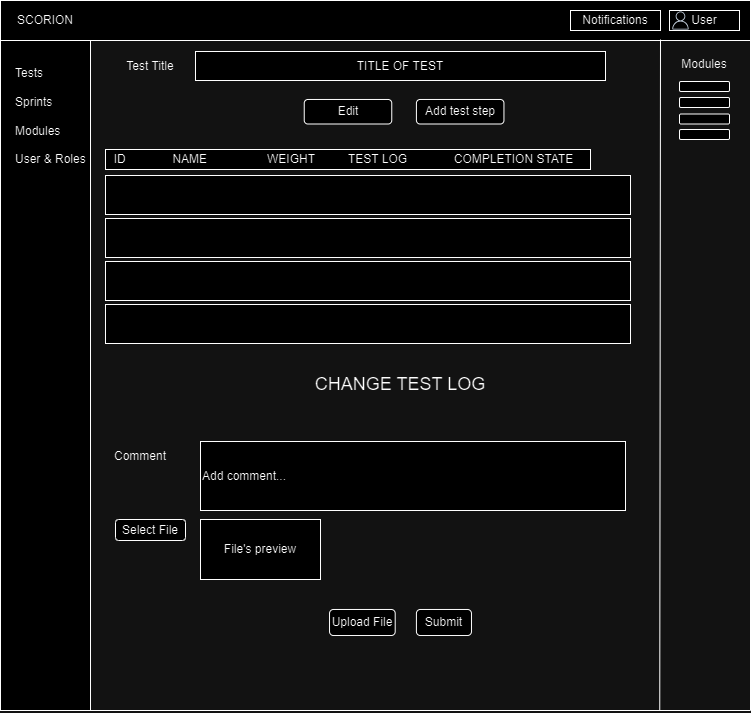

The diagram above was exported from draw.io. Its source (the exported page's mxGraphModel, read from the mxfile embedded in the PNG):
<mxGraphModel dx="1318" dy="511" grid="1" gridSize="10" guides="1" tooltips="1" connect="1" arrows="1" fold="1" page="1" pageScale="1" pageWidth="1169" pageHeight="1654" math="0" shadow="0">
  <root>
    <mxCell id="0" />
    <mxCell id="1" parent="0" />
    <mxCell id="6kGmOUyO3eyvv6SzK5iv-1" value="" style="swimlane;startSize=0;" parent="1" vertex="1">
      <mxGeometry x="290" y="41" width="750" height="710" as="geometry" />
    </mxCell>
    <mxCell id="6kGmOUyO3eyvv6SzK5iv-2" value="" style="rounded=0;whiteSpace=wrap;html=1;" parent="6kGmOUyO3eyvv6SzK5iv-1" vertex="1">
      <mxGeometry width="90" height="710" as="geometry" />
    </mxCell>
    <mxCell id="6kGmOUyO3eyvv6SzK5iv-3" value="" style="rounded=0;whiteSpace=wrap;html=1;" parent="6kGmOUyO3eyvv6SzK5iv-1" vertex="1">
      <mxGeometry width="750" height="40" as="geometry" />
    </mxCell>
    <mxCell id="6kGmOUyO3eyvv6SzK5iv-5" value="Tests&lt;br&gt;&lt;br&gt;Sprints&lt;br&gt;&lt;br&gt;Modules&lt;br&gt;&lt;br&gt;User &amp;amp; Roles" style="text;html=1;strokeColor=none;fillColor=none;align=left;verticalAlign=middle;whiteSpace=wrap;rounded=0;" parent="6kGmOUyO3eyvv6SzK5iv-1" vertex="1">
      <mxGeometry x="12.5" y="61" width="77.5" height="109" as="geometry" />
    </mxCell>
    <mxCell id="6kGmOUyO3eyvv6SzK5iv-8" value="Notifications" style="rounded=0;whiteSpace=wrap;html=1;" parent="6kGmOUyO3eyvv6SzK5iv-1" vertex="1">
      <mxGeometry x="570" y="10" width="90" height="20" as="geometry" />
    </mxCell>
    <mxCell id="6kGmOUyO3eyvv6SzK5iv-9" value="User" style="rounded=0;whiteSpace=wrap;html=1;" parent="6kGmOUyO3eyvv6SzK5iv-1" vertex="1">
      <mxGeometry x="669" y="10" width="70" height="20" as="geometry" />
    </mxCell>
    <mxCell id="6kGmOUyO3eyvv6SzK5iv-12" value="" style="sketch=0;outlineConnect=0;fontColor=#232F3E;gradientColor=none;fillColor=#232F3D;strokeColor=none;dashed=0;verticalLabelPosition=bottom;verticalAlign=top;align=center;html=1;fontSize=12;fontStyle=0;aspect=fixed;pointerEvents=1;shape=mxgraph.aws4.user;" parent="6kGmOUyO3eyvv6SzK5iv-1" vertex="1">
      <mxGeometry x="671" y="11" width="18" height="18" as="geometry" />
    </mxCell>
    <mxCell id="WlV5xRoG00lQfvts5v4z-30" value="TITLE OF TEST" style="rounded=0;whiteSpace=wrap;html=1;" parent="6kGmOUyO3eyvv6SzK5iv-1" vertex="1">
      <mxGeometry x="195" y="51" width="410" height="29" as="geometry" />
    </mxCell>
    <mxCell id="oL-aEqS37jEuTRnCE5o2-5" value="&amp;nbsp; ID&lt;span style=&quot;&quot;&gt;&lt;span style=&quot;white-space: pre;&quot;&gt;&amp;nbsp;&amp;nbsp;&amp;nbsp;&amp;nbsp;&lt;/span&gt;&lt;/span&gt;&amp;nbsp;&amp;nbsp;&lt;span style=&quot;&quot;&gt;&lt;span style=&quot;white-space: pre;&quot;&gt;&amp;nbsp;&amp;nbsp;&amp;nbsp;&amp;nbsp;&lt;/span&gt;&lt;span style=&quot;&quot;&gt;&lt;span style=&quot;white-space: pre;&quot;&gt;&amp;nbsp;&amp;nbsp;&amp;nbsp;&amp;nbsp;&lt;/span&gt;&lt;/span&gt;N&lt;/span&gt;AME&lt;span style=&quot;&quot;&gt;&lt;span style=&quot;white-space: pre;&quot;&gt;&amp;nbsp;&amp;nbsp;&amp;nbsp;&amp;nbsp;&lt;/span&gt;&lt;/span&gt;&lt;span style=&quot;&quot;&gt;&lt;span style=&quot;white-space: pre;&quot;&gt;&amp;nbsp;&amp;nbsp;&amp;nbsp;&amp;nbsp;&lt;span style=&quot;white-space: pre;&quot;&gt;&#09;&lt;/span&gt;&lt;span style=&quot;white-space: pre;&quot;&gt;&#09;&lt;/span&gt;&lt;/span&gt;&lt;/span&gt;WEIGHT&amp;nbsp; &amp;nbsp; &amp;nbsp; &amp;nbsp; &amp;nbsp; TEST LOG&amp;nbsp;&lt;span style=&quot;&quot;&gt;&lt;span style=&quot;white-space: pre;&quot;&gt;&amp;nbsp;&amp;nbsp;&amp;nbsp;&amp;nbsp;&lt;/span&gt;&lt;/span&gt;&lt;span style=&quot;&quot;&gt;&lt;span style=&quot;white-space: pre;&quot;&gt;&amp;nbsp;&amp;nbsp;&amp;nbsp;&amp;nbsp;&lt;span style=&quot;white-space: pre;&quot;&gt;&#09;&lt;/span&gt;COMPLETION &lt;/span&gt;&lt;/span&gt;STATE&amp;nbsp;&lt;span style=&quot;&quot;&gt;&lt;span style=&quot;white-space: pre;&quot;&gt;&amp;nbsp;&lt;/span&gt;&lt;/span&gt;" style="rounded=0;whiteSpace=wrap;html=1;align=left;" parent="6kGmOUyO3eyvv6SzK5iv-1" vertex="1">
      <mxGeometry x="105" y="149" width="485" height="20" as="geometry" />
    </mxCell>
    <mxCell id="oL-aEqS37jEuTRnCE5o2-1" value="" style="rounded=0;whiteSpace=wrap;html=1;" parent="6kGmOUyO3eyvv6SzK5iv-1" vertex="1">
      <mxGeometry x="105" y="175" width="525" height="39" as="geometry" />
    </mxCell>
    <mxCell id="oL-aEqS37jEuTRnCE5o2-2" value="" style="rounded=0;whiteSpace=wrap;html=1;" parent="6kGmOUyO3eyvv6SzK5iv-1" vertex="1">
      <mxGeometry x="105" y="218" width="525" height="39" as="geometry" />
    </mxCell>
    <mxCell id="oL-aEqS37jEuTRnCE5o2-4" value="" style="rounded=0;whiteSpace=wrap;html=1;" parent="6kGmOUyO3eyvv6SzK5iv-1" vertex="1">
      <mxGeometry x="105" y="304" width="525" height="39" as="geometry" />
    </mxCell>
    <mxCell id="oL-aEqS37jEuTRnCE5o2-3" value="" style="rounded=0;whiteSpace=wrap;html=1;" parent="6kGmOUyO3eyvv6SzK5iv-1" vertex="1">
      <mxGeometry x="105" y="261" width="525" height="39" as="geometry" />
    </mxCell>
    <mxCell id="CRzcUW6KR1GFCocIwZTX-5" value="&lt;font style=&quot;font-size: 18px;&quot;&gt;CHANGE TEST LOG&lt;/font&gt;" style="text;html=1;strokeColor=none;fillColor=none;align=center;verticalAlign=middle;whiteSpace=wrap;rounded=0;" parent="6kGmOUyO3eyvv6SzK5iv-1" vertex="1">
      <mxGeometry x="311.25" y="369" width="177.5" height="30" as="geometry" />
    </mxCell>
    <mxCell id="oL-aEqS37jEuTRnCE5o2-6" value="Add comment..." style="rounded=0;whiteSpace=wrap;html=1;align=left;" parent="6kGmOUyO3eyvv6SzK5iv-1" vertex="1">
      <mxGeometry x="200" y="441" width="425" height="69" as="geometry" />
    </mxCell>
    <mxCell id="CRzcUW6KR1GFCocIwZTX-7" value="Comment" style="text;html=1;strokeColor=none;fillColor=none;align=center;verticalAlign=middle;whiteSpace=wrap;rounded=0;" parent="6kGmOUyO3eyvv6SzK5iv-1" vertex="1">
      <mxGeometry x="110" y="441" width="60" height="30" as="geometry" />
    </mxCell>
    <mxCell id="CRzcUW6KR1GFCocIwZTX-8" value="Select File" style="rounded=1;whiteSpace=wrap;html=1;" parent="6kGmOUyO3eyvv6SzK5iv-1" vertex="1">
      <mxGeometry x="115" y="519" width="70" height="21" as="geometry" />
    </mxCell>
    <mxCell id="CRzcUW6KR1GFCocIwZTX-9" value="File's preview" style="rounded=0;whiteSpace=wrap;html=1;" parent="6kGmOUyO3eyvv6SzK5iv-1" vertex="1">
      <mxGeometry x="200" y="519" width="120" height="60" as="geometry" />
    </mxCell>
    <mxCell id="CRzcUW6KR1GFCocIwZTX-11" value="Upload File" style="rounded=1;whiteSpace=wrap;html=1;" parent="6kGmOUyO3eyvv6SzK5iv-1" vertex="1">
      <mxGeometry x="329.06" y="609" width="65.63" height="26" as="geometry" />
    </mxCell>
    <mxCell id="CRzcUW6KR1GFCocIwZTX-12" value="Submit" style="rounded=1;whiteSpace=wrap;html=1;align=center;" parent="6kGmOUyO3eyvv6SzK5iv-1" vertex="1">
      <mxGeometry x="415.94" y="609" width="55" height="26" as="geometry" />
    </mxCell>
    <mxCell id="CRzcUW6KR1GFCocIwZTX-19" value="SCORION" style="text;html=1;strokeColor=none;fillColor=none;align=center;verticalAlign=middle;whiteSpace=wrap;rounded=0;" parent="6kGmOUyO3eyvv6SzK5iv-1" vertex="1">
      <mxGeometry x="15" y="5" width="60" height="30" as="geometry" />
    </mxCell>
    <mxCell id="7zUon44hDDgp-Yb2r0v1-1" value="Test Title" style="text;html=1;strokeColor=none;fillColor=none;align=center;verticalAlign=middle;whiteSpace=wrap;rounded=0;" vertex="1" parent="6kGmOUyO3eyvv6SzK5iv-1">
      <mxGeometry x="120" y="51" width="60" height="30" as="geometry" />
    </mxCell>
    <mxCell id="7zUon44hDDgp-Yb2r0v1-12" value="Edit" style="rounded=1;whiteSpace=wrap;html=1;" vertex="1" parent="6kGmOUyO3eyvv6SzK5iv-1">
      <mxGeometry x="303.75" y="99" width="87.5" height="24.5" as="geometry" />
    </mxCell>
    <mxCell id="7zUon44hDDgp-Yb2r0v1-36" value="Add test step" style="rounded=1;whiteSpace=wrap;html=1;" vertex="1" parent="6kGmOUyO3eyvv6SzK5iv-1">
      <mxGeometry x="415.94" y="99" width="87.5" height="24.5" as="geometry" />
    </mxCell>
    <mxCell id="7zUon44hDDgp-Yb2r0v1-37" value="" style="endArrow=none;html=1;rounded=0;entryX=0.88;entryY=0.975;entryDx=0;entryDy=0;entryPerimeter=0;exitX=0.879;exitY=1;exitDx=0;exitDy=0;exitPerimeter=0;" edge="1" parent="6kGmOUyO3eyvv6SzK5iv-1" source="6kGmOUyO3eyvv6SzK5iv-1" target="6kGmOUyO3eyvv6SzK5iv-3">
      <mxGeometry width="50" height="50" relative="1" as="geometry">
        <mxPoint x="510" y="109" as="sourcePoint" />
        <mxPoint x="560" y="59" as="targetPoint" />
      </mxGeometry>
    </mxCell>
    <mxCell id="7zUon44hDDgp-Yb2r0v1-38" value="Modules" style="text;html=1;strokeColor=none;fillColor=none;align=center;verticalAlign=middle;whiteSpace=wrap;rounded=0;" vertex="1" parent="6kGmOUyO3eyvv6SzK5iv-1">
      <mxGeometry x="674" y="49" width="60" height="30" as="geometry" />
    </mxCell>
    <mxCell id="7zUon44hDDgp-Yb2r0v1-40" value="" style="rounded=1;whiteSpace=wrap;html=1;" vertex="1" parent="6kGmOUyO3eyvv6SzK5iv-1">
      <mxGeometry x="679" y="81" width="50" height="10" as="geometry" />
    </mxCell>
    <mxCell id="7zUon44hDDgp-Yb2r0v1-42" value="" style="rounded=1;whiteSpace=wrap;html=1;" vertex="1" parent="6kGmOUyO3eyvv6SzK5iv-1">
      <mxGeometry x="679" y="113.5" width="50" height="10" as="geometry" />
    </mxCell>
    <mxCell id="7zUon44hDDgp-Yb2r0v1-41" value="" style="rounded=1;whiteSpace=wrap;html=1;" vertex="1" parent="6kGmOUyO3eyvv6SzK5iv-1">
      <mxGeometry x="679" y="97" width="50" height="10" as="geometry" />
    </mxCell>
    <mxCell id="7zUon44hDDgp-Yb2r0v1-44" value="" style="rounded=1;whiteSpace=wrap;html=1;" vertex="1" parent="6kGmOUyO3eyvv6SzK5iv-1">
      <mxGeometry x="679" y="129" width="50" height="10" as="geometry" />
    </mxCell>
  </root>
</mxGraphModel>